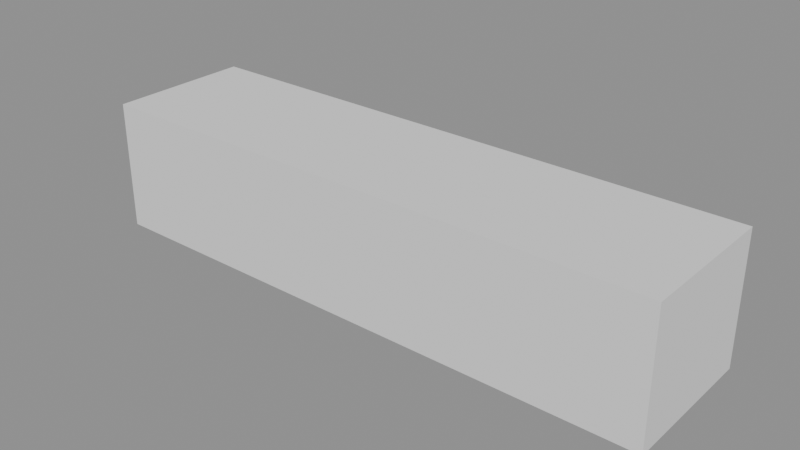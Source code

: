 # Source: p0300.blend  (saved by Blender 4.5.90; exported with 4.5.12 LTS)
import bpy
from mathutils import Matrix  # noqa: F401  (used for matrix-valued properties, if any)

bpy.ops.wm.read_factory_settings(use_empty=True)
scene = bpy.context.scene
scene.name = 'Scene'

# ---- collections
col_asset_p0300 = bpy.data.collections.new('Asset_p0300'); scene.collection.children.link(col_asset_p0300)

# ---- meshes
me_cube = bpy.data.meshes.new('Cube')
me_cube.from_pydata([(-1.0, -0.25, -0.225), (-1.0, -0.25, 0.225), (-1.0, 0.25, -0.225), (-1.0, 0.25, 0.225), (1.0, -0.25, -0.225), (1.0, -0.25, 0.225), (1.0, 0.25, -0.225), (1.0, 0.25, 0.225)], [], [(0, 1, 3, 2), (2, 3, 7, 6), (6, 7, 5, 4), (4, 5, 1, 0), (2, 6, 4, 0), (7, 3, 1, 5)])
_uv = me_cube.uv_layers.new(name='UVMap')
_uv.uv.foreach_set('vector', [0.375, 0.0, 0.625, 0.0, 0.625, 0.25, 0.375, 0.25, 0.375, 0.25, 0.625, 0.25, 0.625, 0.5, 0.375, 0.5, 0.375, 0.5, 0.625, 0.5, 0.625, 0.75, 0.375, 0.75, 0.375, 0.75, 0.625, 0.75, 0.625, 1.0, 0.375, 1.0, 0.125, 0.5, 0.375, 0.5, 0.375, 0.75, 0.125, 0.75, 0.625, 0.5, 0.875, 0.5, 0.875, 0.75, 0.625, 0.75])
me_cube.update()

# ---- objects
ob_bancohormigon = bpy.data.objects.new('BancoHormigon', me_cube)

# ---- transforms, parenting, visibility, modifiers, constraints
ob_bancohormigon.location = (0.0, 0.0, 0.225)

# ---- collection membership
col_asset_p0300.objects.link(ob_bancohormigon)

# ---- scene / render settings (as saved in the file)
scene.frame_start = 1; scene.frame_end = 250; scene.frame_set(1)
scene.render.engine = 'BLENDER_EEVEE_NEXT'
bpy.context.view_layer.update()

# ---- added for rendering (the .blend has no active camera and no usable light): camera, sun + grey world if the file has none
cam_auto = bpy.data.cameras.new('AutoCamera')
cam_auto.lens = 50.0
cam_auto.sensor_width = 36.0
cam_auto.clip_end = 1000.0
ob_auto_camera = bpy.data.objects.new('AutoCamera', cam_auto)
scene.collection.objects.link(ob_auto_camera)
ob_auto_camera.location = (1.95231, -2.34277, 1.78685)
ob_auto_camera.rotation_euler = (1.09748, -7.21219e-08, 0.694738)
scene.camera = ob_auto_camera
light_auto_sun = bpy.data.lights.new('AutoSun', 'SUN')
light_auto_sun.energy = 3.0
light_auto_sun.angle = 0.0523599
ob_auto_sun = bpy.data.objects.new('AutoSun', light_auto_sun)
scene.collection.objects.link(ob_auto_sun)
ob_auto_sun.rotation_euler = (0.872665, 0.174533, 0.523599)
if scene.world is None:
    world_auto = bpy.data.worlds.new('AutoWorld')
    world_auto.color = (0.3, 0.3, 0.3)
    scene.world = world_auto
bpy.context.view_layer.update()
